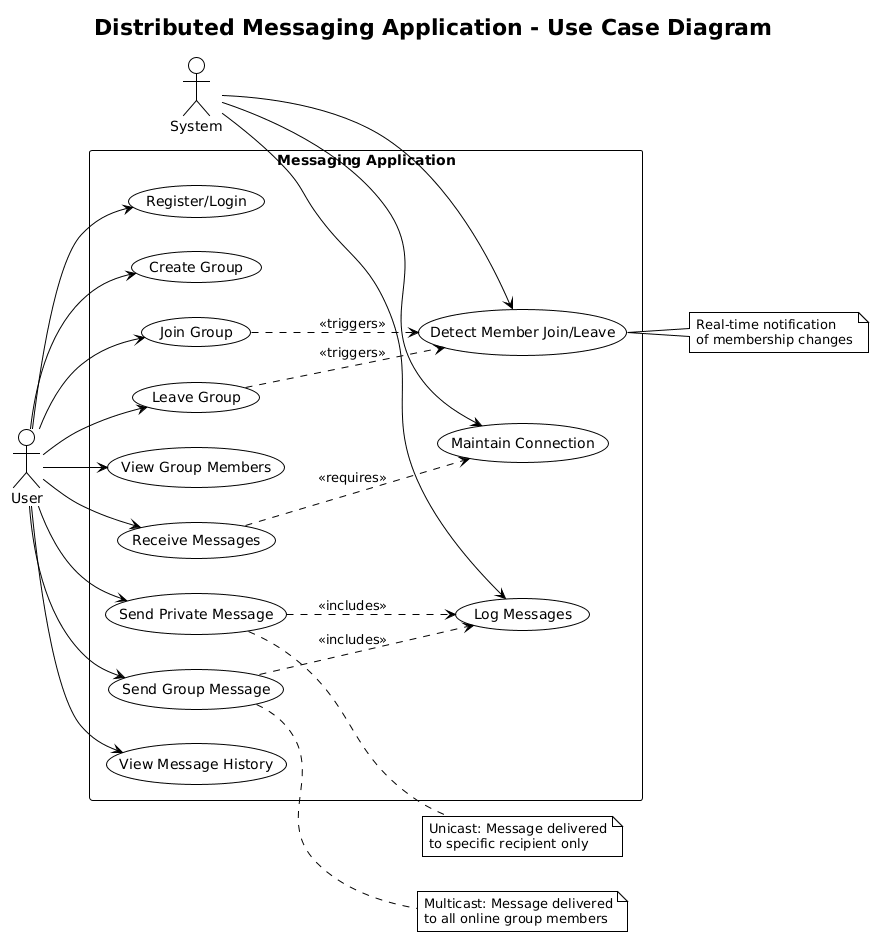

The diagram above was rendered by PlantUML. Its source (embedded in the PNG):
@startuml
!theme plain

title Distributed Messaging Application - Use Case Diagram

left to right direction

actor "User" as user
actor "System" as system

rectangle "Messaging Application" {
    usecase "Register/Login" as UC1
    usecase "Create Group" as UC2
    usecase "Join Group" as UC3
    usecase "Leave Group" as UC4
    usecase "View Group Members" as UC5
    usecase "Send Group Message" as UC6
    usecase "Send Private Message" as UC7
    usecase "Receive Messages" as UC8
    usecase "View Message History" as UC9
    usecase "Detect Member Join/Leave" as UC10
    usecase "Maintain Connection" as UC11
    usecase "Log Messages" as UC12
}

user --> UC1
user --> UC2
user --> UC3
user --> UC4
user --> UC5
user --> UC6
user --> UC7
user --> UC8
user --> UC9

system --> UC10
system --> UC11
system --> UC12

UC6 ..> UC12 : <<includes>>
UC7 ..> UC12 : <<includes>>
UC3 ..> UC10 : <<triggers>>
UC4 ..> UC10 : <<triggers>>
UC8 ..> UC11 : <<requires>>

note right of UC6
  Multicast: Message delivered
  to all online group members
end note

note right of UC7
  Unicast: Message delivered
  to specific recipient only
end note

note right of UC10
  Real-time notification
  of membership changes
end note
@enduml